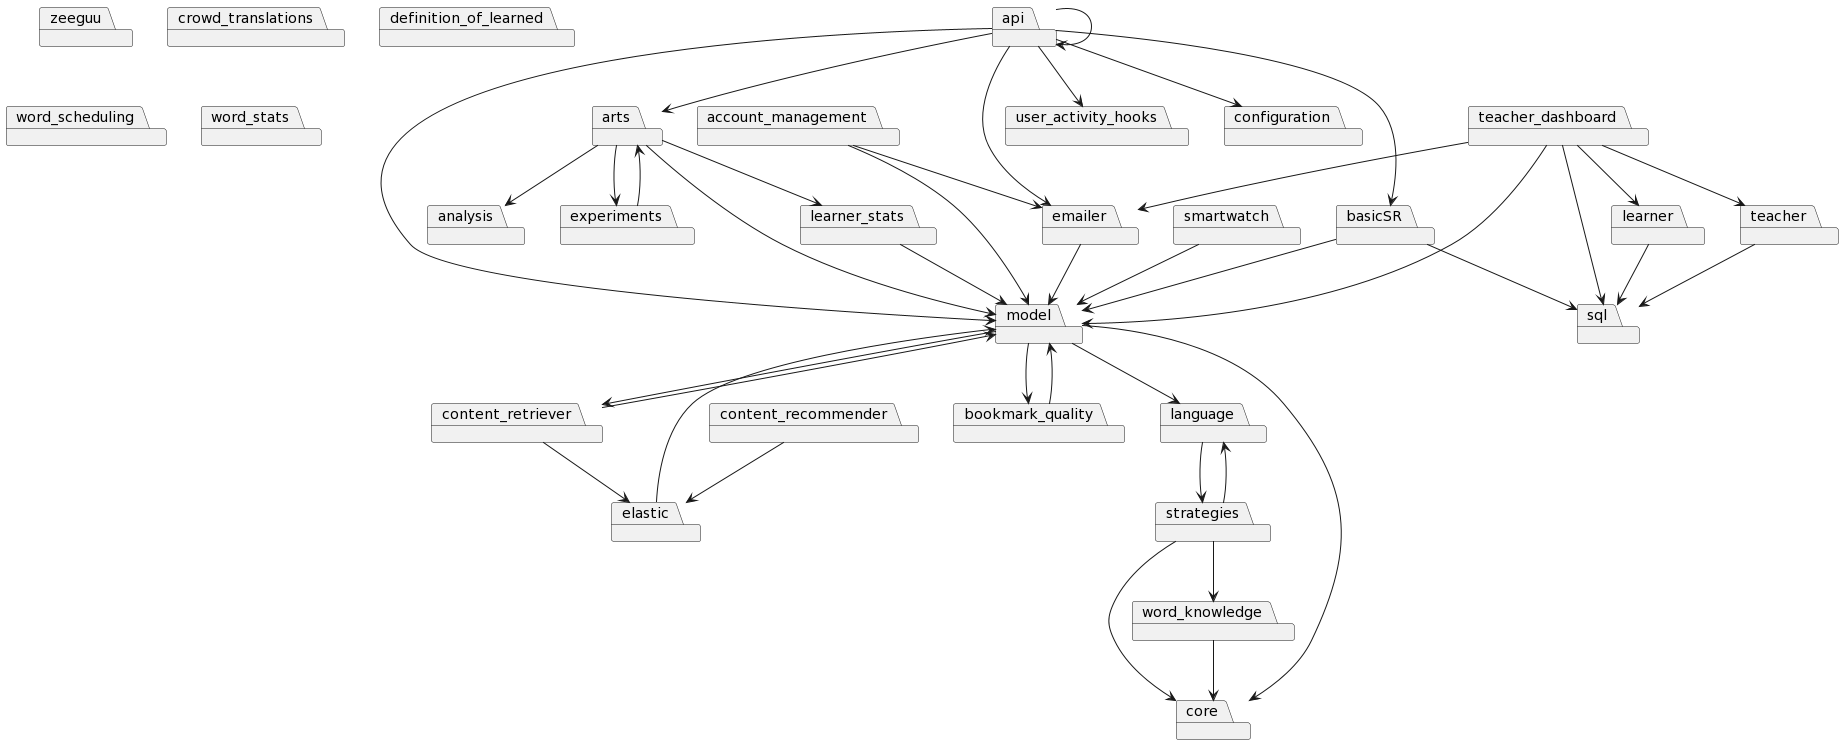

The diagram above was rendered by PlantUML. Its source (embedded in the PNG):
@startuml
package zeeguu
package api
package core
package api
package account_management
package bookmark_quality
package configuration
package content_recommender
package content_retriever
package crowd_translations
package definition_of_learned
package elastic
package emailer
package language
package model
package sql
package user_activity_hooks
package word_scheduling
package word_stats
package teacher_dashboard
package strategies
package learner_stats
package smartwatch
package word_knowledge
package learner
package teacher
package arts
package basicSR
package analysis
package experiments
api-->configuration
api-->basicSR
api-->api
api-->model
api-->emailer
api-->user_activity_hooks
api-->arts
account_management-->model
account_management-->emailer
bookmark_quality-->model
content_recommender-->elastic
content_retriever-->model
content_retriever-->elastic
elastic-->model
emailer-->model
language-->strategies
model-->core
model-->language
model-->content_retriever
model-->bookmark_quality
teacher_dashboard-->model
teacher_dashboard-->emailer
teacher_dashboard-->teacher
teacher_dashboard-->sql
teacher_dashboard-->learner
strategies-->core
strategies-->word_knowledge
strategies-->language
learner_stats-->model
smartwatch-->model
word_knowledge-->core
learner-->sql
teacher-->sql
arts-->model
arts-->experiments
arts-->analysis
arts-->learner_stats
basicSR-->model
basicSR-->sql
experiments-->arts
@enduml